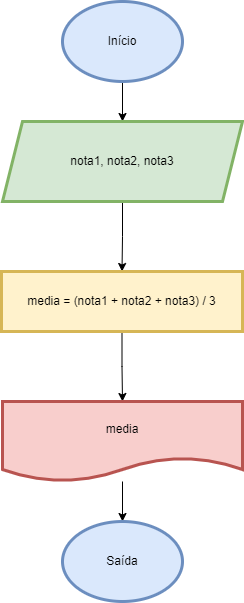

The diagram above was exported from draw.io. Its source (the exported page's mxGraphModel, read from the mxfile embedded in the PNG):
<mxGraphModel dx="794" dy="470" grid="1" gridSize="10" guides="1" tooltips="1" connect="1" arrows="1" fold="1" page="1" pageScale="1" pageWidth="827" pageHeight="1169" math="0" shadow="0">
  <root>
    <mxCell id="0" />
    <mxCell id="1" parent="0" />
    <mxCell id="axx-NUNhcjqD293e6-sL-3" value="" style="edgeStyle=orthogonalEdgeStyle;rounded=0;orthogonalLoop=1;jettySize=auto;html=1;" edge="1" parent="1" source="axx-NUNhcjqD293e6-sL-1" target="axx-NUNhcjqD293e6-sL-2">
      <mxGeometry relative="1" as="geometry" />
    </mxCell>
    <mxCell id="axx-NUNhcjqD293e6-sL-1" value="Início" style="ellipse;whiteSpace=wrap;html=1;fillColor=#dae8fc;strokeColor=#6c8ebf;strokeWidth=3;" vertex="1" parent="1">
      <mxGeometry x="340" y="80" width="120" height="80" as="geometry" />
    </mxCell>
    <mxCell id="axx-NUNhcjqD293e6-sL-5" value="" style="edgeStyle=orthogonalEdgeStyle;rounded=0;orthogonalLoop=1;jettySize=auto;html=1;" edge="1" parent="1" source="axx-NUNhcjqD293e6-sL-2" target="axx-NUNhcjqD293e6-sL-4">
      <mxGeometry relative="1" as="geometry" />
    </mxCell>
    <mxCell id="axx-NUNhcjqD293e6-sL-2" value="nota1, nota2, nota3" style="shape=parallelogram;perimeter=parallelogramPerimeter;whiteSpace=wrap;html=1;fixedSize=1;fillColor=#d5e8d4;strokeColor=#82b366;strokeWidth=3;" vertex="1" parent="1">
      <mxGeometry x="280" y="200" width="240" height="80" as="geometry" />
    </mxCell>
    <mxCell id="axx-NUNhcjqD293e6-sL-7" value="" style="edgeStyle=orthogonalEdgeStyle;rounded=0;orthogonalLoop=1;jettySize=auto;html=1;" edge="1" parent="1" source="axx-NUNhcjqD293e6-sL-4" target="axx-NUNhcjqD293e6-sL-6">
      <mxGeometry relative="1" as="geometry" />
    </mxCell>
    <mxCell id="axx-NUNhcjqD293e6-sL-4" value="media = (nota1 + nota2 + nota3) / 3" style="whiteSpace=wrap;html=1;fillColor=#fff2cc;strokeColor=#d6b656;strokeWidth=3;" vertex="1" parent="1">
      <mxGeometry x="279" y="350" width="241" height="60" as="geometry" />
    </mxCell>
    <mxCell id="axx-NUNhcjqD293e6-sL-9" value="" style="edgeStyle=orthogonalEdgeStyle;rounded=0;orthogonalLoop=1;jettySize=auto;html=1;" edge="1" parent="1" source="axx-NUNhcjqD293e6-sL-6" target="axx-NUNhcjqD293e6-sL-8">
      <mxGeometry relative="1" as="geometry" />
    </mxCell>
    <mxCell id="axx-NUNhcjqD293e6-sL-6" value="media" style="shape=document;whiteSpace=wrap;html=1;boundedLbl=1;fillColor=#f8cecc;strokeColor=#b85450;strokeWidth=3;" vertex="1" parent="1">
      <mxGeometry x="280" y="480" width="240" height="80" as="geometry" />
    </mxCell>
    <mxCell id="axx-NUNhcjqD293e6-sL-8" value="Saída" style="ellipse;whiteSpace=wrap;html=1;fillColor=#dae8fc;strokeColor=#6c8ebf;strokeWidth=3;" vertex="1" parent="1">
      <mxGeometry x="340" y="600" width="120" height="80" as="geometry" />
    </mxCell>
  </root>
</mxGraphModel>